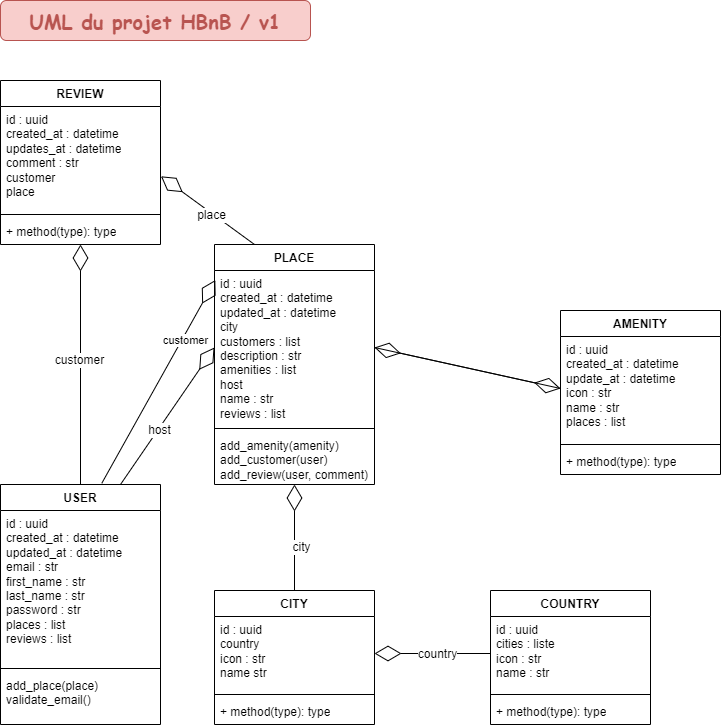

The diagram above was exported from draw.io. Its source (the exported page's mxGraphModel, read from the mxfile embedded in the PNG):
<mxGraphModel dx="1290" dy="522" grid="1" gridSize="10" guides="1" tooltips="1" connect="1" arrows="1" fold="1" page="1" pageScale="1" pageWidth="827" pageHeight="1169" math="0" shadow="0">
  <root>
    <mxCell id="WIyWlLk6GJQsqaUBKTNV-0" />
    <mxCell id="WIyWlLk6GJQsqaUBKTNV-1" parent="WIyWlLk6GJQsqaUBKTNV-0" />
    <mxCell id="cOFVi6E94rKyCnEZ3Crf-4" value="REVIEW" style="swimlane;fontStyle=1;align=center;verticalAlign=top;childLayout=stackLayout;horizontal=1;startSize=26;horizontalStack=0;resizeParent=1;resizeParentMax=0;resizeLast=0;collapsible=1;marginBottom=0;whiteSpace=wrap;html=1;rounded=0;" parent="WIyWlLk6GJQsqaUBKTNV-1" vertex="1">
      <mxGeometry x="40" y="120" width="160" height="164" as="geometry" />
    </mxCell>
    <mxCell id="cOFVi6E94rKyCnEZ3Crf-5" value="&lt;div&gt;id : uuid&lt;/div&gt;&lt;div&gt;created_at : datetime&lt;/div&gt;&lt;div&gt;updates_at : datetime&lt;/div&gt;&lt;div&gt;comment : str&lt;br&gt;&lt;/div&gt;&lt;div&gt;customer&lt;/div&gt;&lt;div&gt;place&lt;/div&gt;" style="text;strokeColor=none;fillColor=none;align=left;verticalAlign=top;spacingLeft=4;spacingRight=4;overflow=hidden;rotatable=0;points=[[0,0.5],[1,0.5]];portConstraint=eastwest;whiteSpace=wrap;html=1;" parent="cOFVi6E94rKyCnEZ3Crf-4" vertex="1">
      <mxGeometry y="26" width="160" height="104" as="geometry" />
    </mxCell>
    <mxCell id="cOFVi6E94rKyCnEZ3Crf-6" value="" style="line;strokeWidth=1;fillColor=none;align=left;verticalAlign=middle;spacingTop=-1;spacingLeft=3;spacingRight=3;rotatable=0;labelPosition=right;points=[];portConstraint=eastwest;strokeColor=inherit;" parent="cOFVi6E94rKyCnEZ3Crf-4" vertex="1">
      <mxGeometry y="130" width="160" height="8" as="geometry" />
    </mxCell>
    <mxCell id="cOFVi6E94rKyCnEZ3Crf-7" value="+ method(type): type" style="text;strokeColor=none;fillColor=none;align=left;verticalAlign=top;spacingLeft=4;spacingRight=4;overflow=hidden;rotatable=0;points=[[0,0.5],[1,0.5]];portConstraint=eastwest;whiteSpace=wrap;html=1;" parent="cOFVi6E94rKyCnEZ3Crf-4" vertex="1">
      <mxGeometry y="138" width="160" height="26" as="geometry" />
    </mxCell>
    <mxCell id="cOFVi6E94rKyCnEZ3Crf-8" value="PLACE" style="swimlane;fontStyle=1;align=center;verticalAlign=top;childLayout=stackLayout;horizontal=1;startSize=26;horizontalStack=0;resizeParent=1;resizeParentMax=0;resizeLast=0;collapsible=1;marginBottom=0;whiteSpace=wrap;html=1;" parent="WIyWlLk6GJQsqaUBKTNV-1" vertex="1">
      <mxGeometry x="254" y="284" width="160" height="240" as="geometry" />
    </mxCell>
    <mxCell id="cOFVi6E94rKyCnEZ3Crf-9" value="id : uuid&lt;div&gt;created_at : datetime&lt;/div&gt;&lt;div&gt;updated_at : datetime&lt;/div&gt;&lt;div&gt;city&lt;/div&gt;&lt;div&gt;customers : list&lt;/div&gt;&lt;div&gt;description : str&lt;/div&gt;&lt;div&gt;amenities : list&lt;/div&gt;&lt;div&gt;host&lt;/div&gt;&lt;div&gt;name : str&lt;/div&gt;&lt;div&gt;reviews : list&lt;/div&gt;&lt;div&gt;&lt;br&gt;&lt;/div&gt;" style="text;strokeColor=none;fillColor=none;align=left;verticalAlign=top;spacingLeft=4;spacingRight=4;overflow=hidden;rotatable=0;points=[[0,0.5],[1,0.5]];portConstraint=eastwest;whiteSpace=wrap;html=1;" parent="cOFVi6E94rKyCnEZ3Crf-8" vertex="1">
      <mxGeometry y="26" width="160" height="154" as="geometry" />
    </mxCell>
    <mxCell id="cOFVi6E94rKyCnEZ3Crf-10" value="" style="line;strokeWidth=1;fillColor=none;align=left;verticalAlign=middle;spacingTop=-1;spacingLeft=3;spacingRight=3;rotatable=0;labelPosition=right;points=[];portConstraint=eastwest;strokeColor=inherit;" parent="cOFVi6E94rKyCnEZ3Crf-8" vertex="1">
      <mxGeometry y="180" width="160" height="8" as="geometry" />
    </mxCell>
    <mxCell id="cOFVi6E94rKyCnEZ3Crf-11" value="add_amenity(amenity)&lt;div&gt;add_customer(user)&lt;/div&gt;&lt;div&gt;add_review(user, comment)&lt;/div&gt;" style="text;strokeColor=none;fillColor=none;align=left;verticalAlign=top;spacingLeft=4;spacingRight=4;overflow=hidden;rotatable=0;points=[[0,0.5],[1,0.5]];portConstraint=eastwest;whiteSpace=wrap;html=1;" parent="cOFVi6E94rKyCnEZ3Crf-8" vertex="1">
      <mxGeometry y="188" width="160" height="52" as="geometry" />
    </mxCell>
    <mxCell id="cOFVi6E94rKyCnEZ3Crf-12" value="USER" style="swimlane;fontStyle=1;align=center;verticalAlign=top;childLayout=stackLayout;horizontal=1;startSize=26;horizontalStack=0;resizeParent=1;resizeParentMax=0;resizeLast=0;collapsible=1;marginBottom=0;whiteSpace=wrap;html=1;" parent="WIyWlLk6GJQsqaUBKTNV-1" vertex="1">
      <mxGeometry x="40" y="524" width="160" height="240" as="geometry" />
    </mxCell>
    <mxCell id="cOFVi6E94rKyCnEZ3Crf-13" value="id : uuid&lt;div&gt;created_at : datetime&lt;/div&gt;&lt;div&gt;updated_at : datetime&lt;/div&gt;&lt;div&gt;email : str&lt;/div&gt;&lt;div&gt;first_name : str&lt;/div&gt;&lt;div&gt;last_name : str&lt;/div&gt;&lt;div&gt;password : str&lt;/div&gt;&lt;div&gt;places : list&lt;/div&gt;&lt;div&gt;reviews : list&lt;/div&gt;" style="text;strokeColor=none;fillColor=none;align=left;verticalAlign=top;spacingLeft=4;spacingRight=4;overflow=hidden;rotatable=0;points=[[0,0.5],[1,0.5]];portConstraint=eastwest;whiteSpace=wrap;html=1;" parent="cOFVi6E94rKyCnEZ3Crf-12" vertex="1">
      <mxGeometry y="26" width="160" height="154" as="geometry" />
    </mxCell>
    <mxCell id="cOFVi6E94rKyCnEZ3Crf-14" value="" style="line;strokeWidth=1;fillColor=none;align=left;verticalAlign=middle;spacingTop=-1;spacingLeft=3;spacingRight=3;rotatable=0;labelPosition=right;points=[];portConstraint=eastwest;strokeColor=inherit;" parent="cOFVi6E94rKyCnEZ3Crf-12" vertex="1">
      <mxGeometry y="180" width="160" height="8" as="geometry" />
    </mxCell>
    <mxCell id="cOFVi6E94rKyCnEZ3Crf-15" value="add_place(place)&lt;div&gt;validate_email()&lt;/div&gt;" style="text;strokeColor=none;fillColor=none;align=left;verticalAlign=top;spacingLeft=4;spacingRight=4;overflow=hidden;rotatable=0;points=[[0,0.5],[1,0.5]];portConstraint=eastwest;whiteSpace=wrap;html=1;" parent="cOFVi6E94rKyCnEZ3Crf-12" vertex="1">
      <mxGeometry y="188" width="160" height="52" as="geometry" />
    </mxCell>
    <mxCell id="cOFVi6E94rKyCnEZ3Crf-16" value="CITY" style="swimlane;fontStyle=1;align=center;verticalAlign=top;childLayout=stackLayout;horizontal=1;startSize=26;horizontalStack=0;resizeParent=1;resizeParentMax=0;resizeLast=0;collapsible=1;marginBottom=0;whiteSpace=wrap;html=1;" parent="WIyWlLk6GJQsqaUBKTNV-1" vertex="1">
      <mxGeometry x="254" y="630" width="160" height="134" as="geometry" />
    </mxCell>
    <mxCell id="cOFVi6E94rKyCnEZ3Crf-17" value="id : uuid&lt;div&gt;country&lt;/div&gt;&lt;div&gt;icon : str&lt;/div&gt;&lt;div&gt;name str&lt;/div&gt;" style="text;strokeColor=none;fillColor=none;align=left;verticalAlign=top;spacingLeft=4;spacingRight=4;overflow=hidden;rotatable=0;points=[[0,0.5],[1,0.5]];portConstraint=eastwest;whiteSpace=wrap;html=1;" parent="cOFVi6E94rKyCnEZ3Crf-16" vertex="1">
      <mxGeometry y="26" width="160" height="74" as="geometry" />
    </mxCell>
    <mxCell id="cOFVi6E94rKyCnEZ3Crf-18" value="" style="line;strokeWidth=1;fillColor=none;align=left;verticalAlign=middle;spacingTop=-1;spacingLeft=3;spacingRight=3;rotatable=0;labelPosition=right;points=[];portConstraint=eastwest;strokeColor=inherit;" parent="cOFVi6E94rKyCnEZ3Crf-16" vertex="1">
      <mxGeometry y="100" width="160" height="8" as="geometry" />
    </mxCell>
    <mxCell id="cOFVi6E94rKyCnEZ3Crf-19" value="+ method(type): type" style="text;strokeColor=none;fillColor=none;align=left;verticalAlign=top;spacingLeft=4;spacingRight=4;overflow=hidden;rotatable=0;points=[[0,0.5],[1,0.5]];portConstraint=eastwest;whiteSpace=wrap;html=1;" parent="cOFVi6E94rKyCnEZ3Crf-16" vertex="1">
      <mxGeometry y="108" width="160" height="26" as="geometry" />
    </mxCell>
    <mxCell id="cOFVi6E94rKyCnEZ3Crf-20" value="COUNTRY" style="swimlane;fontStyle=1;align=center;verticalAlign=top;childLayout=stackLayout;horizontal=1;startSize=26;horizontalStack=0;resizeParent=1;resizeParentMax=0;resizeLast=0;collapsible=1;marginBottom=0;whiteSpace=wrap;html=1;" parent="WIyWlLk6GJQsqaUBKTNV-1" vertex="1">
      <mxGeometry x="530" y="630" width="160" height="134" as="geometry" />
    </mxCell>
    <mxCell id="cOFVi6E94rKyCnEZ3Crf-21" value="id : uuid&lt;div&gt;cities : liste&lt;/div&gt;&lt;div&gt;icon : str&lt;/div&gt;&lt;div&gt;name : str&lt;/div&gt;" style="text;strokeColor=none;fillColor=none;align=left;verticalAlign=top;spacingLeft=4;spacingRight=4;overflow=hidden;rotatable=0;points=[[0,0.5],[1,0.5]];portConstraint=eastwest;whiteSpace=wrap;html=1;" parent="cOFVi6E94rKyCnEZ3Crf-20" vertex="1">
      <mxGeometry y="26" width="160" height="74" as="geometry" />
    </mxCell>
    <mxCell id="cOFVi6E94rKyCnEZ3Crf-22" value="" style="line;strokeWidth=1;fillColor=none;align=left;verticalAlign=middle;spacingTop=-1;spacingLeft=3;spacingRight=3;rotatable=0;labelPosition=right;points=[];portConstraint=eastwest;strokeColor=inherit;" parent="cOFVi6E94rKyCnEZ3Crf-20" vertex="1">
      <mxGeometry y="100" width="160" height="8" as="geometry" />
    </mxCell>
    <mxCell id="cOFVi6E94rKyCnEZ3Crf-23" value="+ method(type): type" style="text;strokeColor=none;fillColor=none;align=left;verticalAlign=top;spacingLeft=4;spacingRight=4;overflow=hidden;rotatable=0;points=[[0,0.5],[1,0.5]];portConstraint=eastwest;whiteSpace=wrap;html=1;" parent="cOFVi6E94rKyCnEZ3Crf-20" vertex="1">
      <mxGeometry y="108" width="160" height="26" as="geometry" />
    </mxCell>
    <mxCell id="cOFVi6E94rKyCnEZ3Crf-24" value="AMENITY" style="swimlane;fontStyle=1;align=center;verticalAlign=top;childLayout=stackLayout;horizontal=1;startSize=26;horizontalStack=0;resizeParent=1;resizeParentMax=0;resizeLast=0;collapsible=1;marginBottom=0;whiteSpace=wrap;html=1;" parent="WIyWlLk6GJQsqaUBKTNV-1" vertex="1">
      <mxGeometry x="600" y="350" width="160" height="164" as="geometry" />
    </mxCell>
    <mxCell id="cOFVi6E94rKyCnEZ3Crf-25" value="id : uuid&lt;div&gt;created_at : datetime&lt;/div&gt;&lt;div&gt;update_at : datetime&lt;/div&gt;&lt;div&gt;icon : str&lt;/div&gt;&lt;div&gt;name : str&lt;/div&gt;&lt;div&gt;places : list&lt;/div&gt;" style="text;strokeColor=none;fillColor=none;align=left;verticalAlign=top;spacingLeft=4;spacingRight=4;overflow=hidden;rotatable=0;points=[[0,0.5],[1,0.5]];portConstraint=eastwest;whiteSpace=wrap;html=1;" parent="cOFVi6E94rKyCnEZ3Crf-24" vertex="1">
      <mxGeometry y="26" width="160" height="104" as="geometry" />
    </mxCell>
    <mxCell id="cOFVi6E94rKyCnEZ3Crf-26" value="" style="line;strokeWidth=1;fillColor=none;align=left;verticalAlign=middle;spacingTop=-1;spacingLeft=3;spacingRight=3;rotatable=0;labelPosition=right;points=[];portConstraint=eastwest;strokeColor=inherit;" parent="cOFVi6E94rKyCnEZ3Crf-24" vertex="1">
      <mxGeometry y="130" width="160" height="8" as="geometry" />
    </mxCell>
    <mxCell id="cOFVi6E94rKyCnEZ3Crf-27" value="+ method(type): type" style="text;strokeColor=none;fillColor=none;align=left;verticalAlign=top;spacingLeft=4;spacingRight=4;overflow=hidden;rotatable=0;points=[[0,0.5],[1,0.5]];portConstraint=eastwest;whiteSpace=wrap;html=1;" parent="cOFVi6E94rKyCnEZ3Crf-24" vertex="1">
      <mxGeometry y="138" width="160" height="26" as="geometry" />
    </mxCell>
    <mxCell id="cOFVi6E94rKyCnEZ3Crf-28" value="" style="endArrow=diamondThin;endFill=0;endSize=24;html=1;rounded=0;fontSize=12;curved=1;exitX=0.25;exitY=0;exitDx=0;exitDy=0;entryX=1.003;entryY=0.671;entryDx=0;entryDy=0;entryPerimeter=0;" parent="WIyWlLk6GJQsqaUBKTNV-1" source="cOFVi6E94rKyCnEZ3Crf-8" target="cOFVi6E94rKyCnEZ3Crf-5" edge="1">
      <mxGeometry width="160" relative="1" as="geometry">
        <mxPoint x="290" y="380" as="sourcePoint" />
        <mxPoint x="450" y="380" as="targetPoint" />
      </mxGeometry>
    </mxCell>
    <mxCell id="cOFVi6E94rKyCnEZ3Crf-44" value="place" style="edgeLabel;html=1;align=center;verticalAlign=middle;resizable=0;points=[];fontSize=12;" parent="cOFVi6E94rKyCnEZ3Crf-28" vertex="1" connectable="0">
      <mxGeometry x="-0.088" y="2" relative="1" as="geometry">
        <mxPoint as="offset" />
      </mxGeometry>
    </mxCell>
    <mxCell id="cOFVi6E94rKyCnEZ3Crf-29" value="" style="endArrow=diamondThin;endFill=0;endSize=24;html=1;rounded=0;fontSize=12;curved=1;exitX=0.5;exitY=0;exitDx=0;exitDy=0;" parent="WIyWlLk6GJQsqaUBKTNV-1" source="cOFVi6E94rKyCnEZ3Crf-12" target="cOFVi6E94rKyCnEZ3Crf-7" edge="1">
      <mxGeometry width="160" relative="1" as="geometry">
        <mxPoint x="290" y="380" as="sourcePoint" />
        <mxPoint x="450" y="380" as="targetPoint" />
      </mxGeometry>
    </mxCell>
    <mxCell id="cOFVi6E94rKyCnEZ3Crf-43" value="customer" style="edgeLabel;html=1;align=center;verticalAlign=middle;resizable=0;points=[];fontSize=12;" parent="cOFVi6E94rKyCnEZ3Crf-29" vertex="1" connectable="0">
      <mxGeometry x="0.04" y="2" relative="1" as="geometry">
        <mxPoint as="offset" />
      </mxGeometry>
    </mxCell>
    <mxCell id="cOFVi6E94rKyCnEZ3Crf-30" value="" style="endArrow=diamondThin;endFill=0;endSize=24;html=1;rounded=0;fontSize=12;curved=1;exitX=0.75;exitY=0;exitDx=0;exitDy=0;entryX=0;entryY=0.5;entryDx=0;entryDy=0;" parent="WIyWlLk6GJQsqaUBKTNV-1" source="cOFVi6E94rKyCnEZ3Crf-12" target="cOFVi6E94rKyCnEZ3Crf-9" edge="1">
      <mxGeometry width="160" relative="1" as="geometry">
        <mxPoint x="290" y="380" as="sourcePoint" />
        <mxPoint x="450" y="380" as="targetPoint" />
      </mxGeometry>
    </mxCell>
    <mxCell id="cOFVi6E94rKyCnEZ3Crf-42" value="host" style="edgeLabel;html=1;align=center;verticalAlign=middle;resizable=0;points=[];fontSize=12;" parent="cOFVi6E94rKyCnEZ3Crf-30" vertex="1" connectable="0">
      <mxGeometry x="-0.1946" y="-1" relative="1" as="geometry">
        <mxPoint as="offset" />
      </mxGeometry>
    </mxCell>
    <mxCell id="cOFVi6E94rKyCnEZ3Crf-31" value="" style="endArrow=diamondThin;endFill=0;endSize=24;html=1;rounded=0;fontSize=12;curved=1;exitX=0.5;exitY=0;exitDx=0;exitDy=0;" parent="WIyWlLk6GJQsqaUBKTNV-1" source="cOFVi6E94rKyCnEZ3Crf-16" target="cOFVi6E94rKyCnEZ3Crf-11" edge="1">
      <mxGeometry width="160" relative="1" as="geometry">
        <mxPoint x="290" y="580" as="sourcePoint" />
        <mxPoint x="450" y="580" as="targetPoint" />
      </mxGeometry>
    </mxCell>
    <mxCell id="cOFVi6E94rKyCnEZ3Crf-40" value="city" style="edgeLabel;html=1;align=center;verticalAlign=middle;resizable=0;points=[];fontSize=12;" parent="cOFVi6E94rKyCnEZ3Crf-31" vertex="1" connectable="0">
      <mxGeometry x="-0.1736" y="-6" relative="1" as="geometry">
        <mxPoint as="offset" />
      </mxGeometry>
    </mxCell>
    <mxCell id="cOFVi6E94rKyCnEZ3Crf-32" value="" style="endArrow=diamondThin;endFill=0;endSize=24;html=1;rounded=0;fontSize=12;curved=1;exitX=0;exitY=0.5;exitDx=0;exitDy=0;entryX=1;entryY=0.5;entryDx=0;entryDy=0;" parent="WIyWlLk6GJQsqaUBKTNV-1" source="cOFVi6E94rKyCnEZ3Crf-21" target="cOFVi6E94rKyCnEZ3Crf-17" edge="1">
      <mxGeometry width="160" relative="1" as="geometry">
        <mxPoint x="290" y="680" as="sourcePoint" />
        <mxPoint x="450" y="680" as="targetPoint" />
      </mxGeometry>
    </mxCell>
    <mxCell id="cOFVi6E94rKyCnEZ3Crf-41" value="country" style="edgeLabel;html=1;align=center;verticalAlign=middle;resizable=0;points=[];fontSize=12;" parent="cOFVi6E94rKyCnEZ3Crf-32" vertex="1" connectable="0">
      <mxGeometry x="-0.0759" relative="1" as="geometry">
        <mxPoint as="offset" />
      </mxGeometry>
    </mxCell>
    <mxCell id="cOFVi6E94rKyCnEZ3Crf-37" value="" style="endArrow=diamondThin;endFill=0;endSize=24;html=1;rounded=0;fontSize=12;curved=1;exitX=1;exitY=0.5;exitDx=0;exitDy=0;entryX=0;entryY=0.5;entryDx=0;entryDy=0;" parent="WIyWlLk6GJQsqaUBKTNV-1" source="cOFVi6E94rKyCnEZ3Crf-9" target="cOFVi6E94rKyCnEZ3Crf-25" edge="1">
      <mxGeometry width="160" relative="1" as="geometry">
        <mxPoint x="290" y="580" as="sourcePoint" />
        <mxPoint x="450" y="580" as="targetPoint" />
      </mxGeometry>
    </mxCell>
    <mxCell id="cOFVi6E94rKyCnEZ3Crf-39" value="" style="endArrow=diamondThin;endFill=0;endSize=24;html=1;rounded=0;fontSize=12;exitX=0;exitY=0.5;exitDx=0;exitDy=0;entryX=1;entryY=0.5;entryDx=0;entryDy=0;" parent="WIyWlLk6GJQsqaUBKTNV-1" source="cOFVi6E94rKyCnEZ3Crf-25" target="cOFVi6E94rKyCnEZ3Crf-9" edge="1">
      <mxGeometry width="160" relative="1" as="geometry">
        <mxPoint x="290" y="580" as="sourcePoint" />
        <mxPoint x="450" y="580" as="targetPoint" />
      </mxGeometry>
    </mxCell>
    <mxCell id="cOFVi6E94rKyCnEZ3Crf-45" value="UML du projet HBnB / v1" style="text;html=1;align=center;verticalAlign=middle;whiteSpace=wrap;rounded=1;fontSize=20;fillColor=#f8cecc;strokeColor=#B85450;shadow=0;glass=0;fontColor=#B85450;fontStyle=1;fontFamily=Comic Sans MS;labelBackgroundColor=none;labelBorderColor=none;" parent="WIyWlLk6GJQsqaUBKTNV-1" vertex="1">
      <mxGeometry x="40" y="40" width="310" height="40" as="geometry" />
    </mxCell>
    <mxCell id="YmKIP5N1PfsOw8pfACtc-0" value="" style="endArrow=diamondThin;endFill=0;endSize=24;html=1;rounded=0;exitX=0.633;exitY=-0.005;exitDx=0;exitDy=0;exitPerimeter=0;entryX=0.005;entryY=0.062;entryDx=0;entryDy=0;entryPerimeter=0;" edge="1" parent="WIyWlLk6GJQsqaUBKTNV-1" source="cOFVi6E94rKyCnEZ3Crf-12" target="cOFVi6E94rKyCnEZ3Crf-9">
      <mxGeometry width="160" relative="1" as="geometry">
        <mxPoint x="330" y="470" as="sourcePoint" />
        <mxPoint x="490" y="470" as="targetPoint" />
      </mxGeometry>
    </mxCell>
    <mxCell id="YmKIP5N1PfsOw8pfACtc-1" value="customer" style="edgeLabel;html=1;align=center;verticalAlign=middle;resizable=0;points=[];" vertex="1" connectable="0" parent="YmKIP5N1PfsOw8pfACtc-0">
      <mxGeometry x="0.4224" y="-3" relative="1" as="geometry">
        <mxPoint as="offset" />
      </mxGeometry>
    </mxCell>
  </root>
</mxGraphModel>